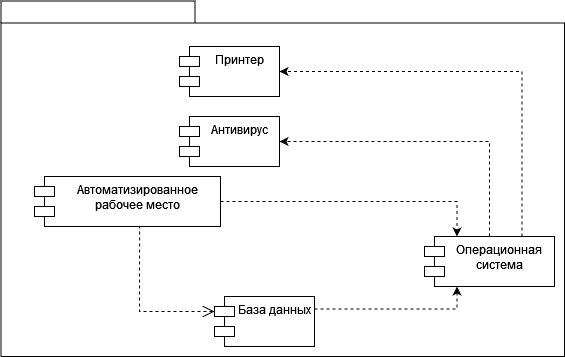

The diagram above was exported from draw.io. Its source (the exported page's mxGraphModel, read from the mxfile embedded in the PNG):
<mxGraphModel dx="666" dy="710" grid="1" gridSize="10" guides="1" tooltips="1" connect="1" arrows="1" fold="1" page="1" pageScale="1" pageWidth="827" pageHeight="1169" background="none" math="0" shadow="0">
  <root>
    <mxCell id="0" />
    <mxCell id="1" parent="0" />
    <mxCell id="6e0c8c40b5770093-72" value="" style="shape=folder;fontStyle=1;spacingTop=10;tabWidth=194;tabHeight=22;tabPosition=left;html=1;rounded=0;shadow=0;comic=0;labelBackgroundColor=none;strokeWidth=1;fillColor=none;fontFamily=Verdana;fontSize=10;align=center;" parent="1" vertex="1">
      <mxGeometry x="326.5" y="114.5" width="563.5" height="355.5" as="geometry" />
    </mxCell>
    <mxCell id="6e0c8c40b5770093-68" style="edgeStyle=elbowEdgeStyle;rounded=0;html=1;dashed=1;labelBackgroundColor=none;startFill=0;endArrow=open;endFill=0;endSize=10;fontFamily=Verdana;fontSize=10;entryX=0;entryY=0;entryDx=0;entryDy=15;entryPerimeter=0;exitX=0.565;exitY=0.98;exitDx=0;exitDy=0;exitPerimeter=0;" parent="1" source="TBzfCOt2kcvXxynli09k-1" target="TBzfCOt2kcvXxynli09k-3" edge="1">
      <mxGeometry relative="1" as="geometry">
        <mxPoint x="430" y="261.73" as="sourcePoint" />
        <mxPoint x="430.1400000000001" y="329.9994795496325" as="targetPoint" />
        <Array as="points">
          <mxPoint x="465" y="390" />
        </Array>
      </mxGeometry>
    </mxCell>
    <mxCell id="TBzfCOt2kcvXxynli09k-1" value="Автоматизированное рабочее место" style="shape=module;align=left;spacingLeft=20;align=center;verticalAlign=top;whiteSpace=wrap;html=1;" vertex="1" parent="1">
      <mxGeometry x="360" y="290" width="186" height="50" as="geometry" />
    </mxCell>
    <mxCell id="TBzfCOt2kcvXxynli09k-15" style="edgeStyle=orthogonalEdgeStyle;rounded=0;orthogonalLoop=1;jettySize=auto;html=1;entryX=1;entryY=0.5;entryDx=0;entryDy=0;dashed=1;exitX=0.75;exitY=0;exitDx=0;exitDy=0;" edge="1" parent="1" source="TBzfCOt2kcvXxynli09k-13" target="TBzfCOt2kcvXxynli09k-2">
      <mxGeometry relative="1" as="geometry" />
    </mxCell>
    <mxCell id="TBzfCOt2kcvXxynli09k-2" value="Принтер" style="shape=module;align=left;spacingLeft=20;align=center;verticalAlign=top;whiteSpace=wrap;html=1;" vertex="1" parent="1">
      <mxGeometry x="505" y="160" width="100" height="50" as="geometry" />
    </mxCell>
    <mxCell id="TBzfCOt2kcvXxynli09k-3" value="База данных" style="shape=module;align=left;spacingLeft=20;align=center;verticalAlign=top;whiteSpace=wrap;html=1;" vertex="1" parent="1">
      <mxGeometry x="540" y="410" width="100" height="50" as="geometry" />
    </mxCell>
    <mxCell id="TBzfCOt2kcvXxynli09k-17" style="edgeStyle=orthogonalEdgeStyle;rounded=0;orthogonalLoop=1;jettySize=auto;html=1;exitX=0.5;exitY=0;exitDx=0;exitDy=0;dashed=1;entryX=1;entryY=0.5;entryDx=0;entryDy=0;" edge="1" parent="1" source="TBzfCOt2kcvXxynli09k-13" target="TBzfCOt2kcvXxynli09k-4">
      <mxGeometry relative="1" as="geometry" />
    </mxCell>
    <mxCell id="TBzfCOt2kcvXxynli09k-4" value="Антивирус" style="shape=module;align=left;spacingLeft=20;align=center;verticalAlign=top;whiteSpace=wrap;html=1;" vertex="1" parent="1">
      <mxGeometry x="505" y="230" width="100" height="50" as="geometry" />
    </mxCell>
    <mxCell id="TBzfCOt2kcvXxynli09k-19" style="edgeStyle=orthogonalEdgeStyle;rounded=0;orthogonalLoop=1;jettySize=auto;html=1;exitX=1;exitY=0.5;exitDx=0;exitDy=0;entryX=0.25;entryY=0;entryDx=0;entryDy=0;dashed=1;" edge="1" parent="1" source="TBzfCOt2kcvXxynli09k-1" target="TBzfCOt2kcvXxynli09k-13">
      <mxGeometry relative="1" as="geometry">
        <mxPoint x="600" y="412.5" as="sourcePoint" />
      </mxGeometry>
    </mxCell>
    <mxCell id="TBzfCOt2kcvXxynli09k-13" value="Операционная система" style="shape=module;align=left;spacingLeft=20;align=center;verticalAlign=top;whiteSpace=wrap;html=1;" vertex="1" parent="1">
      <mxGeometry x="750" y="350" width="130" height="50" as="geometry" />
    </mxCell>
    <mxCell id="TBzfCOt2kcvXxynli09k-16" style="edgeStyle=orthogonalEdgeStyle;rounded=0;orthogonalLoop=1;jettySize=auto;html=1;exitX=1;exitY=0.25;exitDx=0;exitDy=0;entryX=0.25;entryY=1;entryDx=0;entryDy=0;dashed=1;" edge="1" parent="1" source="TBzfCOt2kcvXxynli09k-3" target="TBzfCOt2kcvXxynli09k-13">
      <mxGeometry relative="1" as="geometry" />
    </mxCell>
  </root>
</mxGraphModel>